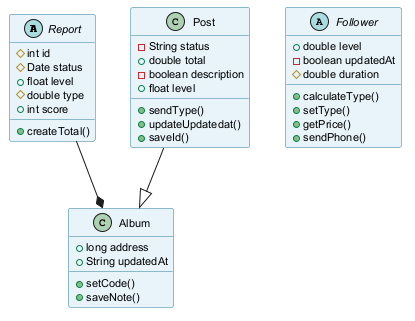

The diagram above was rendered by PlantUML. Its source (embedded in the PNG):
@startuml
skinparam backgroundColor #FFFFFF
skinparam classBackgroundColor #E8F4FA
skinparam classBorderColor #2C7DA0
skinparam defaultFontSize 11
abstract class Report {
  #int id
  #Date status
  +float level
  #double type
  +int score
  +createTotal()
}
class Post {
  -String status
  +double total
  -boolean description
  +float level
  +sendType()
  +updateUpdatedat()
  +saveId()
}
abstract class Follower {
  +double level
  -boolean updatedAt
  #double duration
  +calculateType()
  +setType()
  +getPrice()
  +sendPhone()
}
class Album {
  +long address
  +String updatedAt
  +setCode()
  +saveNote()
}
Report --* Album
Post --|> Album
@enduml